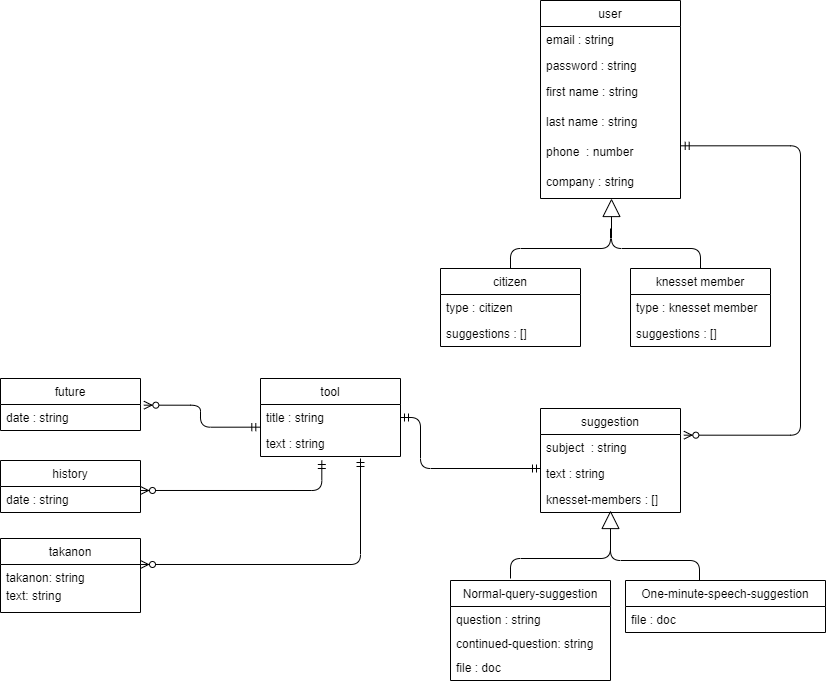

The diagram above was exported from draw.io. Its source (the exported page's mxGraphModel, read from the mxfile embedded in the PNG):
<mxGraphModel dx="1872" dy="475" grid="1" gridSize="10" guides="1" tooltips="1" connect="1" arrows="1" fold="1" page="1" pageScale="1" pageWidth="850" pageHeight="1100" math="0" shadow="0">
  <root>
    <mxCell id="0" />
    <mxCell id="1" parent="0" />
    <mxCell id="Y2QdDnyzAW7UVWUfBzUb-1" value="user" style="swimlane;fontStyle=0;childLayout=stackLayout;horizontal=1;startSize=26;fillColor=none;horizontalStack=0;resizeParent=1;resizeParentMax=0;resizeLast=0;collapsible=1;marginBottom=0;" vertex="1" parent="1">
      <mxGeometry x="340" y="12" width="140" height="198" as="geometry" />
    </mxCell>
    <mxCell id="Y2QdDnyzAW7UVWUfBzUb-2" value="email : string" style="text;strokeColor=none;fillColor=none;align=left;verticalAlign=top;spacingLeft=4;spacingRight=4;overflow=hidden;rotatable=0;points=[[0,0.5],[1,0.5]];portConstraint=eastwest;" vertex="1" parent="Y2QdDnyzAW7UVWUfBzUb-1">
      <mxGeometry y="26" width="140" height="26" as="geometry" />
    </mxCell>
    <mxCell id="Y2QdDnyzAW7UVWUfBzUb-3" value="password : string" style="text;strokeColor=none;fillColor=none;align=left;verticalAlign=top;spacingLeft=4;spacingRight=4;overflow=hidden;rotatable=0;points=[[0,0.5],[1,0.5]];portConstraint=eastwest;" vertex="1" parent="Y2QdDnyzAW7UVWUfBzUb-1">
      <mxGeometry y="52" width="140" height="26" as="geometry" />
    </mxCell>
    <mxCell id="Y2QdDnyzAW7UVWUfBzUb-36" value="first name : string" style="text;strokeColor=none;fillColor=none;align=left;verticalAlign=top;spacingLeft=4;spacingRight=4;overflow=hidden;rotatable=0;points=[[0,0.5],[1,0.5]];portConstraint=eastwest;" vertex="1" parent="Y2QdDnyzAW7UVWUfBzUb-1">
      <mxGeometry y="78" width="140" height="30" as="geometry" />
    </mxCell>
    <mxCell id="Y2QdDnyzAW7UVWUfBzUb-37" value="last name : string" style="text;strokeColor=none;fillColor=none;align=left;verticalAlign=top;spacingLeft=4;spacingRight=4;overflow=hidden;rotatable=0;points=[[0,0.5],[1,0.5]];portConstraint=eastwest;" vertex="1" parent="Y2QdDnyzAW7UVWUfBzUb-1">
      <mxGeometry y="108" width="140" height="30" as="geometry" />
    </mxCell>
    <mxCell id="Y2QdDnyzAW7UVWUfBzUb-38" value="phone  : number" style="text;strokeColor=none;fillColor=none;align=left;verticalAlign=top;spacingLeft=4;spacingRight=4;overflow=hidden;rotatable=0;points=[[0,0.5],[1,0.5]];portConstraint=eastwest;" vertex="1" parent="Y2QdDnyzAW7UVWUfBzUb-1">
      <mxGeometry y="138" width="140" height="30" as="geometry" />
    </mxCell>
    <mxCell id="Y2QdDnyzAW7UVWUfBzUb-4" value="company : string" style="text;strokeColor=none;fillColor=none;align=left;verticalAlign=top;spacingLeft=4;spacingRight=4;overflow=hidden;rotatable=0;points=[[0,0.5],[1,0.5]];portConstraint=eastwest;" vertex="1" parent="Y2QdDnyzAW7UVWUfBzUb-1">
      <mxGeometry y="168" width="140" height="30" as="geometry" />
    </mxCell>
    <mxCell id="Y2QdDnyzAW7UVWUfBzUb-5" value="citizen" style="swimlane;fontStyle=0;childLayout=stackLayout;horizontal=1;startSize=26;fillColor=none;horizontalStack=0;resizeParent=1;resizeParentMax=0;resizeLast=0;collapsible=1;marginBottom=0;" vertex="1" parent="1">
      <mxGeometry x="240" y="280" width="140" height="78" as="geometry" />
    </mxCell>
    <mxCell id="Y2QdDnyzAW7UVWUfBzUb-6" value="type : citizen" style="text;strokeColor=none;fillColor=none;align=left;verticalAlign=top;spacingLeft=4;spacingRight=4;overflow=hidden;rotatable=0;points=[[0,0.5],[1,0.5]];portConstraint=eastwest;" vertex="1" parent="Y2QdDnyzAW7UVWUfBzUb-5">
      <mxGeometry y="26" width="140" height="26" as="geometry" />
    </mxCell>
    <mxCell id="Y2QdDnyzAW7UVWUfBzUb-7" value="suggestions : []" style="text;strokeColor=none;fillColor=none;align=left;verticalAlign=top;spacingLeft=4;spacingRight=4;overflow=hidden;rotatable=0;points=[[0,0.5],[1,0.5]];portConstraint=eastwest;" vertex="1" parent="Y2QdDnyzAW7UVWUfBzUb-5">
      <mxGeometry y="52" width="140" height="26" as="geometry" />
    </mxCell>
    <mxCell id="Y2QdDnyzAW7UVWUfBzUb-9" value="knesset member" style="swimlane;fontStyle=0;childLayout=stackLayout;horizontal=1;startSize=26;fillColor=none;horizontalStack=0;resizeParent=1;resizeParentMax=0;resizeLast=0;collapsible=1;marginBottom=0;" vertex="1" parent="1">
      <mxGeometry x="430" y="280" width="140" height="78" as="geometry" />
    </mxCell>
    <mxCell id="Y2QdDnyzAW7UVWUfBzUb-10" value="type : knesset member" style="text;strokeColor=none;fillColor=none;align=left;verticalAlign=top;spacingLeft=4;spacingRight=4;overflow=hidden;rotatable=0;points=[[0,0.5],[1,0.5]];portConstraint=eastwest;" vertex="1" parent="Y2QdDnyzAW7UVWUfBzUb-9">
      <mxGeometry y="26" width="140" height="26" as="geometry" />
    </mxCell>
    <mxCell id="Y2QdDnyzAW7UVWUfBzUb-11" value="suggestions : []" style="text;strokeColor=none;fillColor=none;align=left;verticalAlign=top;spacingLeft=4;spacingRight=4;overflow=hidden;rotatable=0;points=[[0,0.5],[1,0.5]];portConstraint=eastwest;" vertex="1" parent="Y2QdDnyzAW7UVWUfBzUb-9">
      <mxGeometry y="52" width="140" height="26" as="geometry" />
    </mxCell>
    <mxCell id="Y2QdDnyzAW7UVWUfBzUb-15" value="suggestion" style="swimlane;fontStyle=0;childLayout=stackLayout;horizontal=1;startSize=26;fillColor=none;horizontalStack=0;resizeParent=1;resizeParentMax=0;resizeLast=0;collapsible=1;marginBottom=0;" vertex="1" parent="1">
      <mxGeometry x="340" y="420" width="140" height="104" as="geometry" />
    </mxCell>
    <mxCell id="Y2QdDnyzAW7UVWUfBzUb-16" value="subject  : string" style="text;strokeColor=none;fillColor=none;align=left;verticalAlign=top;spacingLeft=4;spacingRight=4;overflow=hidden;rotatable=0;points=[[0,0.5],[1,0.5]];portConstraint=eastwest;" vertex="1" parent="Y2QdDnyzAW7UVWUfBzUb-15">
      <mxGeometry y="26" width="140" height="26" as="geometry" />
    </mxCell>
    <mxCell id="Y2QdDnyzAW7UVWUfBzUb-17" value="text : string" style="text;strokeColor=none;fillColor=none;align=left;verticalAlign=top;spacingLeft=4;spacingRight=4;overflow=hidden;rotatable=0;points=[[0,0.5],[1,0.5]];portConstraint=eastwest;" vertex="1" parent="Y2QdDnyzAW7UVWUfBzUb-15">
      <mxGeometry y="52" width="140" height="26" as="geometry" />
    </mxCell>
    <mxCell id="Y2QdDnyzAW7UVWUfBzUb-18" value="knesset-members : []" style="text;strokeColor=none;fillColor=none;align=left;verticalAlign=top;spacingLeft=4;spacingRight=4;overflow=hidden;rotatable=0;points=[[0,0.5],[1,0.5]];portConstraint=eastwest;" vertex="1" parent="Y2QdDnyzAW7UVWUfBzUb-15">
      <mxGeometry y="78" width="140" height="26" as="geometry" />
    </mxCell>
    <mxCell id="Y2QdDnyzAW7UVWUfBzUb-19" value="tool" style="swimlane;fontStyle=0;childLayout=stackLayout;horizontal=1;startSize=26;fillColor=none;horizontalStack=0;resizeParent=1;resizeParentMax=0;resizeLast=0;collapsible=1;marginBottom=0;" vertex="1" parent="1">
      <mxGeometry x="60" y="390" width="140" height="78" as="geometry" />
    </mxCell>
    <mxCell id="Y2QdDnyzAW7UVWUfBzUb-20" value="title : string" style="text;strokeColor=none;fillColor=none;align=left;verticalAlign=top;spacingLeft=4;spacingRight=4;overflow=hidden;rotatable=0;points=[[0,0.5],[1,0.5]];portConstraint=eastwest;" vertex="1" parent="Y2QdDnyzAW7UVWUfBzUb-19">
      <mxGeometry y="26" width="140" height="26" as="geometry" />
    </mxCell>
    <mxCell id="Y2QdDnyzAW7UVWUfBzUb-21" value="text : string" style="text;strokeColor=none;fillColor=none;align=left;verticalAlign=top;spacingLeft=4;spacingRight=4;overflow=hidden;rotatable=0;points=[[0,0.5],[1,0.5]];portConstraint=eastwest;" vertex="1" parent="Y2QdDnyzAW7UVWUfBzUb-19">
      <mxGeometry y="52" width="140" height="26" as="geometry" />
    </mxCell>
    <mxCell id="Y2QdDnyzAW7UVWUfBzUb-23" value="future" style="swimlane;fontStyle=0;childLayout=stackLayout;horizontal=1;startSize=26;fillColor=none;horizontalStack=0;resizeParent=1;resizeParentMax=0;resizeLast=0;collapsible=1;marginBottom=0;" vertex="1" parent="1">
      <mxGeometry x="-200" y="390" width="140" height="52" as="geometry" />
    </mxCell>
    <mxCell id="Y2QdDnyzAW7UVWUfBzUb-24" value="date : string" style="text;strokeColor=none;fillColor=none;align=left;verticalAlign=top;spacingLeft=4;spacingRight=4;overflow=hidden;rotatable=0;points=[[0,0.5],[1,0.5]];portConstraint=eastwest;" vertex="1" parent="Y2QdDnyzAW7UVWUfBzUb-23">
      <mxGeometry y="26" width="140" height="26" as="geometry" />
    </mxCell>
    <mxCell id="Y2QdDnyzAW7UVWUfBzUb-27" value="history" style="swimlane;fontStyle=0;childLayout=stackLayout;horizontal=1;startSize=26;fillColor=none;horizontalStack=0;resizeParent=1;resizeParentMax=0;resizeLast=0;collapsible=1;marginBottom=0;" vertex="1" parent="1">
      <mxGeometry x="-200" y="472" width="140" height="52" as="geometry" />
    </mxCell>
    <mxCell id="Y2QdDnyzAW7UVWUfBzUb-28" value="date : string" style="text;strokeColor=none;fillColor=none;align=left;verticalAlign=top;spacingLeft=4;spacingRight=4;overflow=hidden;rotatable=0;points=[[0,0.5],[1,0.5]];portConstraint=eastwest;" vertex="1" parent="Y2QdDnyzAW7UVWUfBzUb-27">
      <mxGeometry y="26" width="140" height="26" as="geometry" />
    </mxCell>
    <mxCell id="Y2QdDnyzAW7UVWUfBzUb-31" value="takanon" style="swimlane;fontStyle=0;childLayout=stackLayout;horizontal=1;startSize=26;fillColor=none;horizontalStack=0;resizeParent=1;resizeParentMax=0;resizeLast=0;collapsible=1;marginBottom=0;" vertex="1" parent="1">
      <mxGeometry x="-200" y="550" width="140" height="74" as="geometry" />
    </mxCell>
    <mxCell id="Y2QdDnyzAW7UVWUfBzUb-40" value="takanon: string" style="text;strokeColor=none;fillColor=none;align=left;verticalAlign=top;spacingLeft=4;spacingRight=4;overflow=hidden;rotatable=0;points=[[0,0.5],[1,0.5]];portConstraint=eastwest;" vertex="1" parent="Y2QdDnyzAW7UVWUfBzUb-31">
      <mxGeometry y="26" width="140" height="18" as="geometry" />
    </mxCell>
    <mxCell id="Y2QdDnyzAW7UVWUfBzUb-32" value="text: string" style="text;strokeColor=none;fillColor=none;align=left;verticalAlign=top;spacingLeft=4;spacingRight=4;overflow=hidden;rotatable=0;points=[[0,0.5],[1,0.5]];portConstraint=eastwest;" vertex="1" parent="Y2QdDnyzAW7UVWUfBzUb-31">
      <mxGeometry y="44" width="140" height="30" as="geometry" />
    </mxCell>
    <mxCell id="Y2QdDnyzAW7UVWUfBzUb-42" value="One-minute-speech-suggestion" style="swimlane;fontStyle=0;childLayout=stackLayout;horizontal=1;startSize=26;fillColor=none;horizontalStack=0;resizeParent=1;resizeParentMax=0;resizeLast=0;collapsible=1;marginBottom=0;" vertex="1" parent="1">
      <mxGeometry x="425" y="592" width="200" height="52" as="geometry" />
    </mxCell>
    <mxCell id="Y2QdDnyzAW7UVWUfBzUb-43" value="file : doc" style="text;strokeColor=none;fillColor=none;align=left;verticalAlign=top;spacingLeft=4;spacingRight=4;overflow=hidden;rotatable=0;points=[[0,0.5],[1,0.5]];portConstraint=eastwest;" vertex="1" parent="Y2QdDnyzAW7UVWUfBzUb-42">
      <mxGeometry y="26" width="200" height="26" as="geometry" />
    </mxCell>
    <mxCell id="Y2QdDnyzAW7UVWUfBzUb-46" value="Normal-query-suggestion" style="swimlane;fontStyle=0;childLayout=stackLayout;horizontal=1;startSize=26;fillColor=none;horizontalStack=0;resizeParent=1;resizeParentMax=0;resizeLast=0;collapsible=1;marginBottom=0;" vertex="1" parent="1">
      <mxGeometry x="250" y="592" width="160" height="100" as="geometry" />
    </mxCell>
    <mxCell id="Y2QdDnyzAW7UVWUfBzUb-48" value="question : string" style="text;strokeColor=none;fillColor=none;align=left;verticalAlign=top;spacingLeft=4;spacingRight=4;overflow=hidden;rotatable=0;points=[[0,0.5],[1,0.5]];portConstraint=eastwest;" vertex="1" parent="Y2QdDnyzAW7UVWUfBzUb-46">
      <mxGeometry y="26" width="160" height="24" as="geometry" />
    </mxCell>
    <mxCell id="Y2QdDnyzAW7UVWUfBzUb-49" value="continued-question: string" style="text;strokeColor=none;fillColor=none;align=left;verticalAlign=top;spacingLeft=4;spacingRight=4;overflow=hidden;rotatable=0;points=[[0,0.5],[1,0.5]];portConstraint=eastwest;" vertex="1" parent="Y2QdDnyzAW7UVWUfBzUb-46">
      <mxGeometry y="50" width="160" height="24" as="geometry" />
    </mxCell>
    <mxCell id="Y2QdDnyzAW7UVWUfBzUb-47" value="file : doc" style="text;strokeColor=none;fillColor=none;align=left;verticalAlign=top;spacingLeft=4;spacingRight=4;overflow=hidden;rotatable=0;points=[[0,0.5],[1,0.5]];portConstraint=eastwest;" vertex="1" parent="Y2QdDnyzAW7UVWUfBzUb-46">
      <mxGeometry y="74" width="160" height="26" as="geometry" />
    </mxCell>
    <mxCell id="Y2QdDnyzAW7UVWUfBzUb-50" value="" style="endArrow=block;endSize=16;endFill=0;html=1;edgeStyle=orthogonalEdgeStyle;exitX=0.5;exitY=0;exitDx=0;exitDy=0;" edge="1" parent="1" source="Y2QdDnyzAW7UVWUfBzUb-9">
      <mxGeometry width="160" relative="1" as="geometry">
        <mxPoint x="411" y="259" as="sourcePoint" />
        <mxPoint x="411" y="210" as="targetPoint" />
        <Array as="points">
          <mxPoint x="500" y="260" />
          <mxPoint x="411" y="260" />
        </Array>
      </mxGeometry>
    </mxCell>
    <mxCell id="Y2QdDnyzAW7UVWUfBzUb-51" value="" style="endArrow=none;html=1;edgeStyle=orthogonalEdgeStyle;exitX=0.5;exitY=0;exitDx=0;exitDy=0;" edge="1" parent="1" source="Y2QdDnyzAW7UVWUfBzUb-5">
      <mxGeometry relative="1" as="geometry">
        <mxPoint x="310" y="260" as="sourcePoint" />
        <mxPoint x="410" y="240" as="targetPoint" />
        <Array as="points">
          <mxPoint x="310" y="260" />
          <mxPoint x="410" y="260" />
        </Array>
      </mxGeometry>
    </mxCell>
    <mxCell id="Y2QdDnyzAW7UVWUfBzUb-54" value="" style="endArrow=block;endSize=16;endFill=0;html=1;edgeStyle=orthogonalEdgeStyle;exitX=0.5;exitY=0;exitDx=0;exitDy=0;" edge="1" parent="1">
      <mxGeometry width="160" relative="1" as="geometry">
        <mxPoint x="499" y="592" as="sourcePoint" />
        <mxPoint x="410" y="522" as="targetPoint" />
        <Array as="points">
          <mxPoint x="499" y="572" />
          <mxPoint x="410" y="572" />
        </Array>
      </mxGeometry>
    </mxCell>
    <mxCell id="Y2QdDnyzAW7UVWUfBzUb-55" value="" style="endArrow=none;html=1;edgeStyle=orthogonalEdgeStyle;exitX=0.5;exitY=0;exitDx=0;exitDy=0;" edge="1" parent="1">
      <mxGeometry relative="1" as="geometry">
        <mxPoint x="310" y="590" as="sourcePoint" />
        <mxPoint x="410" y="550" as="targetPoint" />
        <Array as="points">
          <mxPoint x="310" y="570" />
          <mxPoint x="410" y="570" />
        </Array>
      </mxGeometry>
    </mxCell>
    <mxCell id="Y2QdDnyzAW7UVWUfBzUb-56" value="" style="edgeStyle=orthogonalEdgeStyle;fontSize=12;html=1;endArrow=ERzeroToMany;startArrow=ERmandOne;exitX=1.005;exitY=0.244;exitDx=0;exitDy=0;exitPerimeter=0;entryX=1.024;entryY=0.026;entryDx=0;entryDy=0;entryPerimeter=0;" edge="1" parent="1" source="Y2QdDnyzAW7UVWUfBzUb-38" target="Y2QdDnyzAW7UVWUfBzUb-16">
      <mxGeometry width="100" height="100" relative="1" as="geometry">
        <mxPoint x="530" y="500" as="sourcePoint" />
        <mxPoint x="700" y="470" as="targetPoint" />
        <Array as="points">
          <mxPoint x="600" y="157" />
          <mxPoint x="600" y="447" />
        </Array>
      </mxGeometry>
    </mxCell>
    <mxCell id="Y2QdDnyzAW7UVWUfBzUb-57" value="" style="edgeStyle=orthogonalEdgeStyle;fontSize=12;html=1;endArrow=ERmandOne;startArrow=ERmandOne;entryX=1;entryY=0.5;entryDx=0;entryDy=0;" edge="1" parent="1" target="Y2QdDnyzAW7UVWUfBzUb-20">
      <mxGeometry width="100" height="100" relative="1" as="geometry">
        <mxPoint x="340" y="480" as="sourcePoint" />
        <mxPoint x="210" y="445" as="targetPoint" />
        <Array as="points">
          <mxPoint x="220" y="480" />
          <mxPoint x="220" y="429" />
        </Array>
      </mxGeometry>
    </mxCell>
    <mxCell id="Y2QdDnyzAW7UVWUfBzUb-58" value="" style="edgeStyle=orthogonalEdgeStyle;fontSize=12;html=1;endArrow=ERzeroToMany;startArrow=ERmandOne;entryX=1.024;entryY=0.026;entryDx=0;entryDy=0;entryPerimeter=0;exitX=-0.005;exitY=0.872;exitDx=0;exitDy=0;exitPerimeter=0;" edge="1" parent="1" source="Y2QdDnyzAW7UVWUfBzUb-20" target="Y2QdDnyzAW7UVWUfBzUb-24">
      <mxGeometry width="100" height="100" relative="1" as="geometry">
        <mxPoint x="-60" y="520" as="sourcePoint" />
        <mxPoint x="40" y="420" as="targetPoint" />
        <Array as="points">
          <mxPoint y="439" />
          <mxPoint y="417" />
        </Array>
      </mxGeometry>
    </mxCell>
    <mxCell id="Y2QdDnyzAW7UVWUfBzUb-59" value="" style="edgeStyle=orthogonalEdgeStyle;fontSize=12;html=1;endArrow=ERzeroToMany;startArrow=ERmandOne;entryX=1.024;entryY=0.026;entryDx=0;entryDy=0;entryPerimeter=0;exitX=0.438;exitY=1.154;exitDx=0;exitDy=0;exitPerimeter=0;" edge="1" parent="1" source="Y2QdDnyzAW7UVWUfBzUb-21">
      <mxGeometry width="100" height="100" relative="1" as="geometry">
        <mxPoint x="55.939999999999955" y="523.972" as="sourcePoint" />
        <mxPoint x="-59.99999999999987" y="501.97600000000006" as="targetPoint" />
        <Array as="points">
          <mxPoint x="121" y="502" />
        </Array>
      </mxGeometry>
    </mxCell>
    <mxCell id="Y2QdDnyzAW7UVWUfBzUb-60" value="" style="edgeStyle=orthogonalEdgeStyle;fontSize=12;html=1;endArrow=ERzeroToMany;startArrow=ERmandOne;entryX=1.024;entryY=0.026;entryDx=0;entryDy=0;entryPerimeter=0;" edge="1" parent="1">
      <mxGeometry width="100" height="100" relative="1" as="geometry">
        <mxPoint x="160" y="470" as="sourcePoint" />
        <mxPoint x="-59.99999999999987" y="575.9860000000001" as="targetPoint" />
        <Array as="points">
          <mxPoint x="160" y="576" />
        </Array>
      </mxGeometry>
    </mxCell>
  </root>
</mxGraphModel>